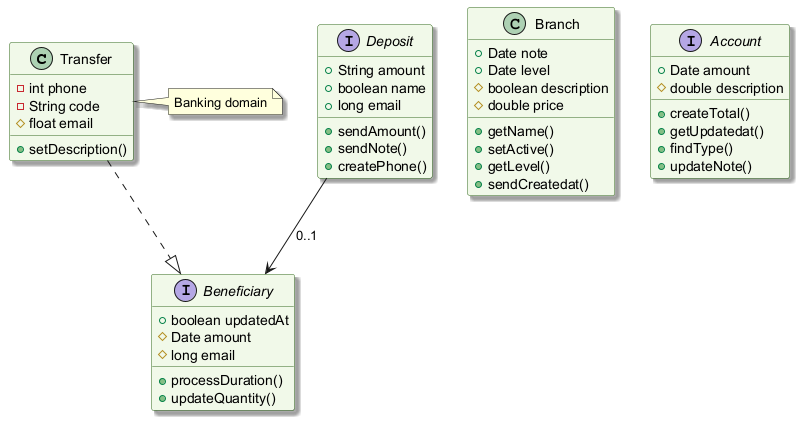

The diagram above was rendered by PlantUML. Its source (embedded in the PNG):
@startuml
skinparam backgroundColor #FFFFFF
skinparam classBackgroundColor #F1F8E9
skinparam classBorderColor #33691E
skinparam shadowing true
class Transfer {
  -int phone
  -String code
  #float email
  +setDescription()
}
interface Deposit {
  +String amount
  +boolean name
  +long email
  +sendAmount()
  +sendNote()
  +createPhone()
}
class Branch {
  +Date note
  +Date level
  #boolean description
  #double price
  +getName()
  +setActive()
  +getLevel()
  +sendCreatedat()
}
interface Beneficiary {
  +boolean updatedAt
  #Date amount
  #long email
  +processDuration()
  +updateQuantity()
}
interface Account {
  +Date amount
  #double description
  +createTotal()
  +getUpdatedat()
  +findType()
  +updateNote()
}
Transfer ..|> Beneficiary
Deposit --> Beneficiary : "0..1"
note right of Transfer : Banking domain
@enduml